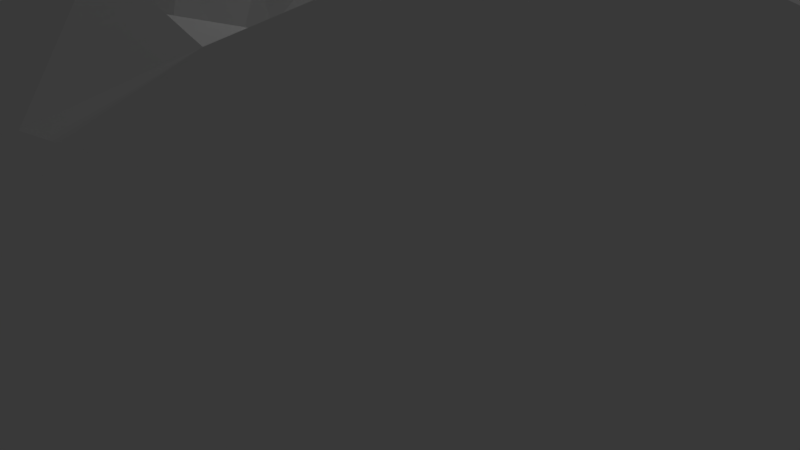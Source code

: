 # Source: wall_jump.blend  (saved by Blender 2.79.0; exported with 4.5.12 LTS)
import bpy
from mathutils import Matrix  # noqa: F401  (used for matrix-valued properties, if any)

bpy.ops.wm.read_factory_settings(use_empty=True)
scene = bpy.context.scene
scene.name = 'Scene'

# ---- collections
col_collection_1 = bpy.data.collections.new('Collection 1'); scene.collection.children.link(col_collection_1)

# ---- world
world_world = bpy.data.worlds.new('World'); scene.world = world_world
world_world.color = (0.05088, 0.05088, 0.05088)
world_world.use_sun_shadow = False
world_world.sun_shadow_jitter_overblur = 0.0
world_world.cycles.sampling_method = 'MANUAL'

# ---- cameras
cam_camera = bpy.data.cameras.new('Camera')
cam_camera.clip_end = 100.0
cam_camera.lens = 35.0
cam_camera.sensor_width = 32.0
cam_camera.sensor_height = 18.0
cam_camera.ortho_scale = 7.314
cam_camera.dof.focus_distance = 0.0
cam_camera.dof.aperture_fstop = 128.0

# ---- lights
light_lamp = bpy.data.lights.new('Lamp', 'POINT')
light_lamp.transmission_factor = 0.0
light_lamp.cutoff_distance = 30.0
light_lamp.energy = 100.0
light_lamp.shadow_buffer_clip_start = 1.001
light_lamp.shadow_soft_size = 0.1
light_lamp.shadow_maximum_resolution = 0.006
light_lamp.use_absolute_resolution = True

# ---- meshes
me_icosphere = bpy.data.meshes.new('Icosphere')
me_icosphere.from_pydata([(-0.5465, -0.3932, -0.7036), (-0.5912, -0.1641, -0.7563), (-0.4434, -0.07766, -0.8983), (-0.6056, 0.02193, -0.7593), (-0.1263, 0.2729, -0.9202), (-0.2812, 0.1019, -0.9978), (-0.3459, 0.371, -0.8026), (-0.3487, -0.0882, -1.015), (-0.251, 0.04038, -1.093), (-0.4147, -0.1928, -0.9747), (-0.5407, 0.4776, -0.627), (-0.6764, 0.2583, -0.6081), (-0.02792, 0.6705, -0.6583), (-0.1109, 0.5748, -0.6846), (-0.3115, 0.1635, -0.9021), (-0.4004, 0.5422, -0.6265), (-0.5751, 0.4208, -0.6492), (-0.2699, 0.425, -0.7568), (-0.5063, 0.5344, -0.6047), (-0.4459, 0.2457, -0.8042), (-0.5477, 0.2795, -0.6987), (-0.03889, 0.3149, -0.8271), (-0.185, 0.177, -1.057), (-0.1939, 0.479, -0.711), (-0.07945, 0.4916, -0.8126), (-0.2944, 0.55, -0.6482), (-0.5277, 0.1591, -0.7614), (-0.5078, 0.0387, -0.8241), (-0.4117, 0.1363, -0.8715), (-0.7264, -0.2816, -0.5243), (0.1304, -0.3619, -1.223), (0.1703, -0.2381, -1.483), (0.2145, -0.2228, -1.379), (0.09127, -0.2319, -1.476), (0.1186, -0.3453, -1.381), (0.08376, -0.3238, -1.27), (0.3097, -0.1992, -1.196), (0.1245, -0.2542, -1.587), (0.1676, -0.4041, -1.118), (0.05665, -0.2103, -1.365), (0.297, -0.3633, -1.085), (0.2826, -0.08574, -1.291), (0.1453, -0.3708, -1.493), (-0.01096, -0.3575, -1.479), (-0.7402, -0.2208, -0.4439), (-0.2708, -0.5754, -0.377), (-0.2349, -0.5575, -0.7338), (-0.07473, -0.654, -0.5926), (0.3594, -0.7358, -0.2557), (0.6479, -0.3998, 0.1006), (0.3267, 0.1259, -0.123), (0.2416, -0.3362, -1.283), (-0.4343, -0.7001, -0.4657), (0.4087, -0.7277, 0.03605), (-0.4754, 0.277, -0.2404), (-0.1242, -0.8209, -0.4078), (1.293, 0.1607, -0.009339), (-0.2032, -0.4391, -1.041), (0.001813, 0.8122, -0.2667), (0.2536, 0.1758, -0.2484), (-0.1578, 0.4586, -0.1942), (0.237, 0.5675, 0.1945), (-0.2955, 0.3959, -0.3177), (-0.2875, 0.2378, -0.4126), (0.4001, 0.5536, -0.7492), (-0.2206, 0.3381, -0.4347), (-0.3317, 0.3716, -0.02732), (0.1269, 0.3238, -0.3319), (0.9937, 0.5325, -0.1199), (0.02985, 0.7641, -0.4768), (1.242, 0.483, 0.09112), (0.1874, -0.1093, -1.474), (-0.1079, -0.5593, -0.6853), (-0.4092, -0.6437, -0.3884), (-0.5463, 0.4439, 0.05866), (0.2492, -0.8447, -0.01665), (0.227, -0.7171, -0.4868), (0.4588, 0.7047, 0.2488), (-0.4815, -0.3787, -0.8081), (0.3477, -0.6804, -0.3737), (0.1295, -0.1825, -0.3993), (0.4604, 0.1818, 0.1345), (-0.1296, -0.9081, -0.3153), (-0.1167, -0.2733, -0.4604), (0.6342, 0.08499, 0.1111), (0.1029, 0.1208, -0.4627), (-0.4106, 0.1877, -0.4148), (0.8962, 0.167, 0.1839), (0.3206, -0.2432, -0.1835), (-0.3124, -0.658, -0.2514), (-0.2448, 0.4151, -0.1106), (0.1372, 0.3696, -0.1785), (-0.6494, 0.5122, -0.08973), (0.6003, -0.5504, -0.2862), (-0.6091, -0.2728, -0.7892), (0.54, -0.5193, -0.3927), (0.5555, 0.4893, 0.2594), (-0.5695, -0.2205, -0.4674), (0.03897, -0.5322, -0.688), (-0.4836, 0.2591, -0.1132), (0.9985, -0.1809, -0.2316), (-0.635, 0.5132, -0.5141), (0.5864, 0.7965, -0.01393), (-0.1794, -0.5552, -0.3081), (0.8059, -0.404, -0.21), (0.8856, -0.2017, -0.3548), (0.6121, -0.5779, -0.1291), (0.06548, -0.4178, -0.06832), (0.4422, -0.7079, -0.07039), (1.19, 0.503, -0.03742), (-0.3823, 0.6906, -0.3031), (1.099, 0.4095, 0.1962), (-0.1696, -0.7087, -0.0261), (-0.04714, 0.8546, -0.1027), (0.2686, -0.4663, 0.05079), (-0.0911, 0.6688, 0.02296), (-0.5614, 0.2366, -0.3403), (0.003639, -0.5304, -0.1552), (1.02, 0.283, -0.169), (1.081, 0.2861, 0.1795), (0.05727, 0.6211, 0.09442), (0.7148, -0.3947, 0.06184), (0.8779, -0.3484, -0.113), (-0.6017, -0.3757, -0.4515), (-0.5702, 0.2206, -0.2132), (0.852, 0.0336, 0.1716), (0.2787, -0.7396, 0.0877), (0.1525, -0.5238, 0.06374), (0.09273, -0.7329, -0.4934), (0.26, 0.386, 0.1367), (0.7202, 0.676, 0.2165), (-0.3451, -0.3581, -0.9345), (-0.1528, -0.3976, -0.4479), (-0.02259, -0.5508, -0.2708), (0.1531, -0.3304, -0.2396), (0.3761, -0.439, 0.05573), (0.1347, 0.4793, 0.08005), (-0.08899, -0.7235, 0.04789), (-0.4437, 0.7499, -0.06157), (-0.6804, -0.359, -0.6371), (0.4973, -0.2163, -0.744), (0.2426, -0.7909, -0.3294), (0.3688, -0.129, -0.1548), (0.4437, -0.02566, -0.01291), (0.3443, -0.7984, -0.07512), (-0.3813, -0.1988, -0.472), (-0.4384, -0.5467, -0.6513), (-0.2688, -0.3181, -0.472), (-0.1909, 0.1236, -0.4397), (-0.3436, -0.6398, -0.5515), (-0.4913, -0.4912, -0.4832), (0.997, -0.1907, -0.05496), (-0.6347, 0.234, -0.1098), (0.846, 0.665, 0.1888), (-0.3774, 0.0269, -0.9389), (-0.649, 0.117, -0.6577), (0.1302, 0.8939, 0.108), (0.8613, 0.2333, -0.3839), (1.028, 0.7005, 0.1447), (0.949, 0.6816, -0.001803), (-0.5178, -0.185, -0.8622), (0.05211, -0.3744, -0.4369), (0.4281, -0.2282, -0.01675), (0.669, -0.03404, 0.1167), (-0.2624, 0.6743, -0.4299), (0.2313, -0.2285, -0.2768), (0.3533, 0.1879, 0.002158), (-0.0153, -0.5787, 0.006382), (-0.6815, -0.5165, -0.4665), (0.3353, 0.0211, -0.2034), (-0.8968, 0.1931, -0.2756), (0.7307, 0.3513, 0.2228), (-0.008536, -0.2078, -0.4401), (0.6106, -0.5053, 0.04089), (-0.007044, 0.2457, -0.975), (-0.1704, 0.7062, -0.3466), (-0.07408, -0.3113, -1.256), (0.5748, 0.8369, -0.1428), (-0.5497, 0.7075, -0.3152), (0.5845, -0.6138, -0.01368), (0.1859, -0.5051, -0.6909), (-0.2803, -0.7743, -0.4153), (-0.497, -0.626, -0.5384), (-0.8054, 0.2166, -0.4183), (-0.7909, -0.09133, -0.3754), (0.7604, 0.5138, 0.2446), (-0.1424, 0.658, -0.5567), (0.1259, -0.8277, -0.4007), (0.2358, -0.6047, 0.09513), (-0.3327, -0.7588, -0.2103), (-0.04154, -0.7488, -0.4999), (0.05953, -0.6382, -0.586), (0.3207, -0.1331, -0.3196), (0.1415, -0.9015, -0.2432), (-0.1148, -0.6224, -0.2229), (0.8633, 0.4782, -0.2474), (0.08852, -0.6385, 0.09515), (-0.7272, 0.1668, -0.538), (-0.4929, -0.0416, -0.4482), (0.817, 0.005364, -0.431), (0.2269, -0.3802, -0.03087), (-0.3271, -0.4945, -0.4561), (0.4321, 0.8221, 0.1687), (-0.2007, 0.487, -0.001578), (0.1677, 0.3297, -0.7889), (0.06417, -0.3978, -1.7), (0.01921, -0.3877, -1.162), (1.31, 0.1893, 0.1196), (-0.2202, -0.5942, -0.6373), (-0.2841, -0.8778, -0.3161), (0.1843, -0.8093, -0.365), (-0.1042, -0.5257, -0.4098), (-0.1793, -0.02411, -0.4494), (0.09353, -0.4721, -0.9534), (-0.6217, 0.7268, -0.1888), (0.4685, -0.6437, -0.2606), (0.2064, -0.6111, -0.5888), (-0.007198, -0.5157, -0.8193), (0.04639, -0.9499, -0.1774), (-0.7958, 0.3762, -0.4158), (1.198, 0.3576, 0.1396), (-0.1245, 0.05386, -1.248), (0.1657, -0.03286, -0.4286), (0.1745, 0.1809, -0.3431), (-0.6835, -0.04495, -0.5122), (0.7726, -0.2226, -0.478), (-0.2455, 0.3001, -0.8654), (-0.3431, 0.07792, -0.4307), (-0.648, -0.01161, -0.6526), (-0.0703, 0.7351, -0.4117), (-0.02065, 0.4354, -0.3538), (0.9895, -0.0006127, 0.1344), (0.2547, 0.2253, -0.1172), (0.8838, -0.3059, -0.246), (0.2581, -0.8644, -0.1723), (-0.0999, -0.9553, -0.09255), (-0.5168, 0.1357, -0.3906), (0.2897, -0.5537, -0.6864), (0.2412, 0.8838, 0.1213), (0.8283, -0.2643, -0.3619), (-0.5795, -0.4884, -0.5858), (0.438, -0.5737, 0.07974), (-0.7038, 0.3996, -0.5586), (1.121, 0.1239, 0.1416), (0.7523, -0.3399, -0.3949), (-0.5662, 0.6269, -0.4697), (-0.1061, -0.6832, -0.1071), (0.8434, -0.3674, 0.0243), (0.02485, -0.9384, -0.3145), (-0.778, 0.07709, -0.4699), (-0.7577, -0.3601, -0.4288), (-0.7602, 0.4876, -0.3183), (0.06035, 0.8089, 0.1262), (1.04, -0.1202, 0.0701), (-0.3549, 0.3462, -0.158), (-0.06895, 0.08195, -0.4502), (0.1753, 0.9159, -0.2699), (-0.1981, 0.7541, -0.1379), (0.5981, 0.7561, 0.1149), (0.4623, 0.8489, 0.003177), (0.07147, -0.8895, 0.04559), (0.9299, 0.02624, -0.3077), (-0.1269, 0.8023, -0.009718), (0.3523, -0.3904, -0.886), (-0.196, -0.7185, -0.5007), (-0.1556, -0.4992, -0.8629), (0.5152, -0.09935, 0.057), (-0.6896, -0.1461, -0.6476), (0.002577, -0.05583, -0.4423), (0.5966, -0.2401, 0.06274), (0.4274, -0.6115, -0.38), (0.08657, 0.6831, -0.7599), (1.085, 0.5456, 0.1467), (-0.4464, 0.442, -0.7398), (0.5313, 0.3386, 0.1969), (0.6737, -0.52, -0.2166), (0.3424, -0.3111, -0.03575), (-0.6749, -0.2956, -0.4357), (0.19, 0.271, -0.2214), (0.03326, 0.4636, -0.2197), (0.7509, 0.06717, 0.1611), (-0.4394, -0.834, -0.2466), (0.3958, 0.2102, -0.7287), (-0.7759, 0.06732, -0.289), (-0.3239, -0.0725, -0.4548), (-0.3318, 0.576, 0.01206), (1.232, 0.5903, 0.06665), (0.919, 0.5447, 0.229), (-0.4777, 0.6577, -0.02664), (1.096, 0.6182, -0.0451), (0.07294, -0.4447, -0.2986), (-0.32, -0.2033, -1.092), (0.6691, 0.1924, 0.1635), (0.1423, 0.38, -0.02073), (1.185, 0.01155, 0.02407), (-0.6502, 0.03774, -0.3857), (0.7187, 0.7103, 0.02263), (-0.2312, 0.7043, -0.006061), (0.3863, -0.5793, -0.4994), (-0.4471, -0.7538, -0.3388), (0.3989, 0.0594, -0.04366), (1.213, 0.2581, -0.1014), (0.5189, -0.3283, 0.07756), (1.086, -0.013, 0.09504), (-0.6475, 0.1676, -0.2988), (-0.106, -0.1481, -0.4541), (0.7723, 0.6781, -0.1316), (-0.6436, 0.3173, -0.01349), (0.6039, 0.03832, -0.5978), (0.7451, -0.4869, -0.1518), (0.8123, -0.2643, 0.1239), (-0.7116, 0.5118, -0.4194), (0.3837, 0.4627, 0.2182), (0.3951, 0.5868, 0.2644), (-0.1259, 0.4301, -0.3906), (-0.368, -0.5589, -0.7841), (0.9507, 0.4108, 0.2237), (-0.3656, 0.7711, -0.1491), (1.198, 0.2417, 0.1643), (0.267, 0.301, 0.03537), (1.101, -0.1044, -0.1465), (1.127, 0.05627, -0.1604), (0.6997, -0.1677, 0.1119), (-0.09858, -0.8785, 0.01476), (0.5456, -0.4416, -0.512), (-0.3543, 0.6424, -0.5132), (-0.2061, -0.9344, -0.186), (-0.225, -0.1747, -0.4696), (0.2302, 0.06886, -0.3803), (-0.2812, -0.4968, -0.9111), (0.1987, 0.8385, 0.2147), (-0.3774, 0.6815, 0.01507), (-0.468, 0.2971, -0.3716), (0.2021, 0.8701, -0.3968), (-0.7564, 0.4756, -0.1812), (-0.3758, -0.9147, -0.1439), (-0.2729, -0.9367, -0.04017), (0.3828, 0.9133, -0.1489), (0.3242, 0.7211, 0.2483), (-0.5181, 0.2984, 0.01866), (-0.8683, 0.3541, -0.1563), (-0.2273, -0.8024, 0.00545), (-0.0719, 0.2452, -0.4493), (-0.8663, 0.3463, -0.2784), (0.2018, -0.8353, 0.1), (0.05961, 0.9487, 0.006979), (-0.5771, 0.6345, -0.07418), (-0.7078, 0.6198, -0.2848), (0.6886, -0.2987, 0.1685), (0.1484, 0.9616, -0.1429), (0.2946, 0.9246, -0.01615), (0.9413, -0.2349, 0.07186), (-0.5318, 0.7873, -0.1623), (-0.4022, -0.8399, -0.04207), (-0.6744, 0.6089, -0.1852), (0.02429, -0.7345, 0.06631), (-0.7169, 0.397, -0.04769), (-0.9069, 0.03557, -0.2802), (-0.7824, 0.2649, -0.05287), (-0.9629, 0.08128, -0.1464), (-0.2396, -0.7357, -0.1272), (-0.4645, 0.5589, 0.05537), (0.1661, -0.7366, 0.09237), (-0.7977, 0.122, -0.1101), (0.6762, 0.6271, -0.3764), (-0.3864, 0.4439, 0.08826), (0.5143, -0.4538, 0.1322), (-0.05165, 0.865, 0.08417), (-0.03743, 0.4796, 0.01548), (1.169, 0.6947, 0.002428), (0.1161, 0.6936, 0.2019), (0.7484, -0.5027, -0.01689), (0.5101, 0.08155, 0.0775), (0.3754, 0.3087, 0.1591), (0.5944, 0.687, 0.2441), (0.3716, -0.6245, 0.1562), (1.347, 0.343, 0.05925), (-0.4324, -0.3597, -0.4836), (-0.9249, 0.2251, -0.1467), (0.07458, -0.9558, -0.05072), (0.732, -0.4572, -0.3117), (0.8068, -0.09854, 0.1568), (0.4575, 0.8336, -0.3607), (-0.5623, -0.7148, -0.4273), (0.1769, 0.1818, -1.188), (0.659, 0.4744, -0.6199), (0.3778, -0.06214, -1.108)], [], [(0, 240, 139), (277, 97, 44), (1, 160, 94), (1, 267, 3), (97, 277, 123), (2, 154, 9), (155, 228, 224), (3, 155, 27), (4, 174, 22), (4, 226, 21), (5, 154, 14), (5, 22, 8), (27, 26, 19), (6, 273, 17), (7, 291, 9), (7, 154, 8), (8, 221, 291), (22, 5, 14), (19, 6, 226), (9, 291, 131), (10, 101, 18), (10, 273, 16), (11, 155, 197), (11, 242, 20), (12, 186, 69), (12, 271, 13), (271, 12, 69), (13, 24, 23), (26, 20, 19), (14, 226, 22), (15, 325, 25), (15, 273, 18), (16, 242, 101), (16, 273, 20), (28, 154, 27), (17, 25, 23), (160, 9, 131), (18, 245, 325), (267, 228, 3), (20, 26, 155), (242, 11, 197), (19, 273, 6), (21, 204, 174), (21, 226, 24), (154, 7, 9), (27, 160, 3), (25, 17, 273), (24, 13, 271), (24, 271, 204), (186, 23, 25), (221, 22, 174), (174, 4, 21), (154, 5, 8), (28, 19, 14), (273, 10, 18), (139, 29, 267), (250, 277, 44), (27, 154, 2), (240, 146, 182), (19, 28, 27), (30, 51, 38), (30, 206, 35), (31, 42, 37), (31, 71, 32), (32, 51, 42), (32, 71, 41), (33, 43, 39), (33, 71, 37), (34, 43, 42), (34, 51, 35), (206, 30, 38), (35, 176, 43), (36, 51, 41), (36, 386, 40), (37, 205, 43), (51, 30, 35), (38, 213, 206), (38, 51, 40), (39, 176, 221), (51, 32, 41), (40, 263, 213), (386, 36, 41), (41, 71, 384), (51, 34, 42), (71, 33, 39), (43, 33, 37), (42, 31, 32), (71, 39, 221), (281, 89, 73), (281, 209, 335), (150, 123, 168), (45, 201, 73), (160, 2, 9), (46, 315, 265), (47, 190, 264), (47, 72, 191), (208, 264, 149), (262, 345, 113), (144, 75, 234), (252, 345, 367), (214, 346, 352), (266, 163, 372), (48, 144, 234), (261, 157, 321), (120, 136, 61), (297, 331, 285), (360, 112, 246), (278, 67, 59), (262, 113, 257), (193, 210, 141), (115, 367, 262), (253, 320, 294), (128, 76, 187), (232, 319, 293), (256, 349, 337), (245, 18, 101), (92, 334, 356), (151, 351, 122), (130, 374, 185), (351, 310, 247), (250, 139, 168), (92, 346, 354), (352, 138, 317), (371, 309, 122), (298, 76, 237), (215, 93, 106), (157, 261, 199), (251, 343, 334), (307, 356, 358), (214, 347, 354), (218, 248, 193), (76, 79, 141), (253, 151, 320), (206, 57, 176), (120, 370, 252), (259, 350, 202), (106, 275, 309), (216, 76, 191), (151, 100, 320), (104, 122, 309), (214, 352, 178), (297, 138, 331), (298, 270, 79), (230, 314, 342), (297, 317, 138), (211, 132, 201), (95, 324, 380), (120, 368, 136), (203, 285, 365), (186, 229, 69), (69, 333, 271), (297, 203, 115), (105, 225, 199), (74, 92, 356), (219, 251, 311), (235, 326, 82), (173, 371, 121), (275, 106, 93), (380, 275, 93), (104, 233, 122), (144, 108, 53), (310, 348, 247), (297, 257, 317), (379, 218, 193), (225, 244, 324), (241, 173, 366), (217, 213, 180), (260, 137, 323), (175, 257, 58), (201, 132, 147), (351, 247, 122), (66, 90, 203), (302, 162, 135), (179, 371, 173), (55, 264, 190), (178, 245, 347), (215, 48, 79), (239, 233, 244), (90, 66, 254), (126, 53, 375), (193, 234, 379), (253, 303, 231), (181, 149, 264), (232, 166, 319), (115, 120, 252), (48, 108, 144), (63, 148, 342), (179, 53, 108), (117, 167, 107), (178, 352, 110), (311, 347, 245), (155, 11, 20), (60, 90, 254), (252, 370, 330), (232, 293, 91), (225, 239, 244), (186, 164, 175), (326, 336, 335), (74, 361, 346), (93, 95, 380), (95, 270, 298), (233, 100, 122), (137, 341, 323), (211, 133, 161), (252, 330, 156), (259, 202, 258), (77, 338, 313), (196, 355, 362), (180, 216, 191), (188, 126, 375), (138, 352, 346), (117, 133, 194), (138, 346, 288), (112, 137, 246), (326, 335, 209), (121, 371, 247), (230, 342, 67), (167, 117, 194), (288, 346, 361), (74, 346, 92), (229, 186, 175), (115, 262, 297), (266, 322, 163), (190, 128, 187), (374, 130, 296), (138, 288, 331), (157, 199, 308), (325, 15, 18), (377, 201, 147), (311, 242, 219), (210, 193, 187), (55, 82, 209), (135, 162, 276), (105, 100, 233), (252, 156, 345), (187, 248, 190), (188, 344, 126), (48, 141, 79), (181, 264, 55), (307, 152, 339), (235, 323, 336), (244, 380, 324), (179, 241, 53), (215, 106, 108), (137, 112, 341), (153, 130, 185), (120, 115, 368), (110, 164, 325), (128, 190, 191), (120, 61, 370), (135, 276, 200), (181, 52, 149), (188, 135, 127), (188, 362, 344), (102, 177, 259), (235, 336, 326), (261, 100, 199), (237, 263, 324), (130, 153, 296), (260, 323, 235), (95, 298, 324), (266, 269, 322), (179, 108, 106), (348, 310, 381), (349, 256, 58), (190, 47, 191), (49, 173, 121), (102, 258, 296), (374, 77, 313), (252, 367, 115), (214, 354, 346), (164, 186, 325), (90, 60, 203), (74, 307, 339), (101, 242, 311), (235, 248, 218), (251, 347, 311), (164, 110, 175), (113, 349, 58), (259, 177, 337), (148, 63, 227), (203, 368, 115), (188, 196, 362), (95, 215, 270), (351, 253, 231), (263, 237, 180), (179, 173, 241), (317, 257, 110), (260, 344, 362), (352, 317, 110), (92, 354, 334), (251, 334, 347), (260, 235, 379), (177, 102, 296), (79, 76, 298), (371, 179, 106), (173, 49, 366), (151, 122, 100), (338, 77, 202), (251, 219, 343), (348, 121, 247), (309, 371, 106), (380, 244, 233), (259, 337, 350), (75, 126, 344), (324, 298, 237), (113, 58, 257), (256, 333, 58), (380, 104, 309), (233, 239, 105), (247, 371, 122), (323, 341, 336), (167, 196, 127), (275, 380, 309), (248, 187, 193), (253, 351, 151), (48, 234, 141), (167, 246, 137), (143, 266, 372), (333, 69, 58), (226, 17, 23), (307, 358, 152), (188, 375, 241), (347, 214, 178), (230, 67, 279), (188, 241, 135), (55, 248, 82), (181, 299, 52), (72, 46, 265), (239, 225, 105), (217, 72, 265), (181, 209, 281), (74, 356, 307), (235, 82, 248), (233, 104, 380), (49, 348, 366), (255, 268, 85), (242, 16, 20), (297, 285, 203), (141, 234, 193), (255, 212, 268), (196, 137, 355), (255, 342, 148), (212, 255, 148), (135, 200, 114), (75, 144, 53), (325, 245, 110), (255, 85, 342), (76, 210, 187), (216, 180, 237), (331, 288, 361), (210, 76, 141), (245, 101, 311), (100, 261, 321), (257, 175, 110), (100, 105, 199), (232, 278, 59), (365, 74, 339), (333, 256, 337), (113, 345, 349), (112, 360, 341), (262, 257, 297), (77, 374, 202), (167, 137, 196), (270, 215, 79), (377, 145, 97), (281, 73, 383), (117, 107, 290), (260, 362, 355), (196, 188, 127), (262, 367, 345), (260, 355, 137), (75, 53, 126), (74, 365, 361), (230, 279, 60), (241, 375, 53), (302, 269, 162), (203, 365, 66), (76, 216, 237), (199, 225, 308), (310, 351, 381), (253, 294, 303), (234, 75, 379), (326, 209, 82), (209, 181, 55), (212, 148, 227), (181, 281, 299), (143, 372, 300), (241, 366, 135), (48, 215, 108), (95, 93, 215), (76, 128, 191), (117, 290, 133), (348, 49, 121), (302, 135, 366), (75, 260, 379), (75, 344, 260), (229, 58, 69), (258, 102, 259), (235, 218, 379), (245, 178, 110), (58, 229, 175), (250, 168, 123), (143, 142, 162), (281, 189, 89), (304, 295, 236), (293, 136, 368), (332, 86, 63), (277, 250, 123), (332, 54, 116), (283, 295, 304), (279, 91, 293), (319, 373, 129), (142, 169, 192), (99, 124, 116), (142, 192, 88), (197, 155, 249), (240, 182, 168), (228, 155, 3), (65, 314, 62), (57, 206, 213), (86, 227, 63), (44, 29, 250), (146, 149, 182), (84, 372, 163), (166, 300, 372), (136, 293, 129), (146, 315, 46), (101, 10, 16), (124, 99, 152), (57, 329, 131), (254, 66, 99), (254, 54, 332), (183, 197, 249), (254, 62, 60), (103, 194, 133), (224, 295, 184), (314, 230, 60), (283, 304, 363), (284, 327, 212), (232, 59, 50), (65, 63, 342), (319, 129, 293), (67, 278, 91), (198, 145, 284), (240, 168, 139), (116, 304, 236), (205, 37, 42), (314, 65, 342), (319, 166, 373), (78, 0, 94), (284, 145, 327), (45, 103, 211), (150, 168, 182), (315, 329, 265), (98, 72, 217), (125, 87, 280), (182, 149, 52), (27, 2, 160), (219, 242, 183), (224, 184, 249), (328, 223, 85), (198, 227, 236), (142, 88, 162), (86, 332, 236), (142, 143, 169), (223, 67, 85), (78, 131, 315), (125, 381, 231), (166, 81, 373), (91, 279, 67), (198, 284, 227), (254, 332, 62), (146, 208, 149), (254, 99, 54), (123, 377, 97), (45, 89, 103), (45, 73, 89), (150, 182, 201), (240, 0, 146), (201, 45, 211), (72, 208, 46), (267, 1, 94), (87, 125, 231), (315, 146, 78), (228, 267, 224), (184, 295, 283), (381, 125, 280), (211, 161, 132), (166, 232, 50), (94, 160, 78), (227, 86, 236), (372, 84, 292), (184, 357, 249), (63, 65, 62), (150, 201, 377), (223, 328, 59), (182, 52, 383), (19, 226, 14), (284, 212, 227), (165, 192, 80), (180, 98, 217), (197, 183, 242), (84, 280, 292), (278, 232, 91), (160, 1, 3), (377, 147, 145), (124, 304, 116), (332, 116, 236), (98, 180, 191), (97, 198, 224), (293, 368, 279), (198, 236, 295), (329, 315, 131), (182, 73, 201), (166, 372, 81), (165, 134, 88), (224, 198, 295), (54, 99, 116), (29, 139, 250), (280, 84, 163), (182, 383, 73), (343, 219, 183), (146, 46, 208), (44, 97, 224), (44, 224, 267), (52, 299, 383), (67, 223, 59), (208, 72, 47), (131, 78, 160), (184, 283, 357), (304, 124, 152), (29, 44, 267), (283, 363, 357), (123, 150, 377), (276, 88, 200), (290, 107, 134), (328, 85, 222), (290, 161, 133), (381, 163, 322), (135, 114, 127), (265, 57, 213), (249, 357, 183), (266, 143, 162), (50, 169, 300), (274, 81, 292), (328, 169, 59), (269, 266, 162), (170, 343, 183), (170, 357, 378), (134, 165, 80), (343, 170, 378), (339, 99, 66), (88, 276, 162), (302, 366, 348), (339, 152, 99), (357, 170, 183), (147, 132, 83), (81, 274, 373), (155, 224, 249), (322, 269, 348), (208, 47, 264), (328, 222, 192), (147, 83, 327), (81, 372, 292), (127, 114, 200), (211, 103, 133), (268, 172, 80), (118, 195, 68), (300, 169, 143), (80, 222, 268), (89, 360, 194), (351, 231, 381), (66, 365, 339), (161, 290, 134), (192, 165, 88), (203, 60, 368), (268, 305, 172), (169, 328, 192), (62, 332, 63), (0, 139, 94), (169, 50, 59), (43, 34, 35), (83, 132, 161), (305, 212, 327), (118, 109, 301), (200, 134, 107), (103, 89, 194), (246, 194, 360), (222, 80, 192), (51, 36, 40), (349, 350, 337), (177, 306, 364), (177, 296, 306), (194, 246, 167), (329, 57, 265), (154, 28, 14), (186, 12, 13), (305, 268, 212), (347, 334, 354), (172, 161, 80), (85, 67, 342), (176, 39, 43), (166, 50, 300), (55, 190, 248), (152, 363, 304), (85, 268, 222), (60, 62, 314), (152, 358, 363), (279, 368, 60), (305, 327, 83), (147, 327, 145), (107, 127, 200), (381, 322, 348), (134, 200, 88), (118, 157, 195), (163, 381, 280), (226, 4, 22), (213, 38, 40), (83, 161, 172), (118, 68, 109), (386, 41, 384), (305, 83, 172), (269, 302, 348), (349, 345, 350), (80, 161, 134), (26, 27, 155), (176, 35, 206), (167, 127, 107), (89, 189, 360), (226, 23, 24), (308, 282, 385), (71, 31, 37), (140, 225, 324), (72, 98, 191), (186, 13, 23), (263, 40, 386), (204, 271, 64), (71, 221, 384), (384, 174, 204), (176, 291, 221), (316, 119, 111), (174, 384, 221), (186, 25, 325), (364, 385, 64), (221, 8, 22), (308, 140, 386), (308, 386, 282), (282, 384, 204), (220, 318, 207), (205, 42, 43), (56, 294, 321), (272, 369, 158), (318, 220, 119), (318, 243, 207), (157, 118, 321), (157, 364, 195), (243, 318, 119), (157, 385, 364), (369, 286, 109), (0, 78, 146), (159, 289, 68), (286, 70, 109), (109, 289, 369), (273, 15, 25), (226, 6, 17), (289, 109, 68), (364, 64, 382), (273, 19, 20), (289, 159, 369), (140, 308, 225), (64, 385, 282), (97, 145, 198), (291, 176, 57), (308, 385, 157), (333, 64, 271), (131, 291, 57), (333, 382, 64), (213, 217, 265), (56, 301, 376), (64, 282, 204), (282, 386, 384), (272, 220, 70), (204, 21, 24), (140, 324, 263), (316, 171, 87), (119, 316, 87), (70, 286, 272), (180, 213, 263), (291, 7, 8), (286, 369, 272), (153, 287, 272), (119, 87, 243), (56, 321, 301), (220, 376, 70), (316, 287, 185), (68, 306, 159), (287, 153, 185), (207, 56, 376), (376, 301, 109), (68, 195, 306), (272, 111, 220), (316, 111, 272), (376, 109, 70), (87, 231, 243), (56, 207, 294), (159, 306, 296), (287, 316, 272), (118, 301, 321), (119, 220, 111), (207, 243, 294), (177, 382, 337), (159, 296, 153), (159, 158, 369), (272, 158, 153), (316, 185, 171), (207, 376, 220), (159, 153, 158), (281, 353, 189), (61, 312, 313), (129, 373, 312), (343, 378, 340), (202, 330, 338), (171, 96, 274), (357, 359, 378), (292, 171, 274), (321, 294, 320), (360, 189, 353), (61, 313, 338), (129, 61, 136), (202, 350, 238), (364, 306, 195), (374, 258, 202), (129, 312, 61), (171, 185, 96), (312, 96, 313), (292, 87, 171), (202, 238, 330), (382, 177, 364), (140, 263, 386), (382, 333, 337), (292, 280, 87), (374, 296, 258), (321, 320, 100), (312, 373, 274), (96, 312, 274), (345, 156, 238), (238, 350, 345), (365, 285, 361), (156, 330, 238), (285, 331, 361), (313, 96, 374), (185, 374, 96), (61, 338, 370), (243, 303, 294), (303, 243, 231), (281, 335, 353), (353, 341, 360), (363, 358, 378), (357, 363, 359), (341, 353, 336), (363, 378, 359), (356, 340, 358), (356, 334, 340), (370, 338, 330), (94, 139, 267), (334, 343, 340), (340, 378, 358), (335, 336, 353), (299, 281, 383)])
me_icosphere.use_remesh_preserve_volume = False
me_icosphere.use_remesh_preserve_attributes = False
me_icosphere.use_mirror_vertex_groups = False
me_icosphere.update()

# ---- objects
ob_icosphere = bpy.data.objects.new('Icosphere', me_icosphere)
ob_lamp = bpy.data.objects.new('Lamp', light_lamp)
ob_camera = bpy.data.objects.new('Camera', cam_camera)

# ---- transforms, parenting, visibility, modifiers, constraints
ob_icosphere.location = (0.0, 0.0, 3.461)
ob_icosphere.rotation_euler = (0.0002168, 0.001025, 0.01018)
ob_icosphere.scale = (6.852, 6.852, 6.852)
ob_icosphere.lineart.crease_threshold = 0.0
ob_lamp.location = (4.076, 1.005, 5.904)
ob_lamp.rotation_euler = (0.6503, 0.05522, 1.866)
ob_lamp.lock_rotations_4d = False
ob_lamp.empty_display_type = 'ARROWS'
ob_lamp.color = (0.0, 0.0, 0.0, 0.0)
ob_lamp.lineart.crease_threshold = 0.0
ob_camera.location = (7.481, -6.508, 5.344)
ob_camera.rotation_euler = (1.109, 0.0, 0.8149)
ob_camera.lock_rotations_4d = False
ob_camera.empty_display_type = 'ARROWS'
ob_camera.color = (0.0, 0.0, 0.0, 0.0)
ob_camera.display_type = 'WIRE'
ob_camera.lineart.crease_threshold = 0.0

# ---- collection membership
col_collection_1.objects.link(ob_icosphere)
col_collection_1.objects.link(ob_lamp)
col_collection_1.objects.link(ob_camera)

# ---- scene / render settings (as saved in the file)
scene.camera = ob_camera
scene.frame_start = 1; scene.frame_end = 250; scene.frame_set(1)
scene.render.engine = 'BLENDER_EEVEE_NEXT'
scene.render.resolution_percentage = 50
scene.render.dither_intensity = 0.0
scene.cycles.use_denoising = False
scene.cycles.samples = 128
scene.cycles.sampling_pattern = 'TABULATED_SOBOL'
scene.cycles.use_adaptive_sampling = False
scene.cycles.use_light_tree = False
scene.cycles.blur_glossy = 0.0
scene.cycles.sample_clamp_indirect = 0.0
scene.view_settings.view_transform = 'Standard'
bpy.context.view_layer.update()
